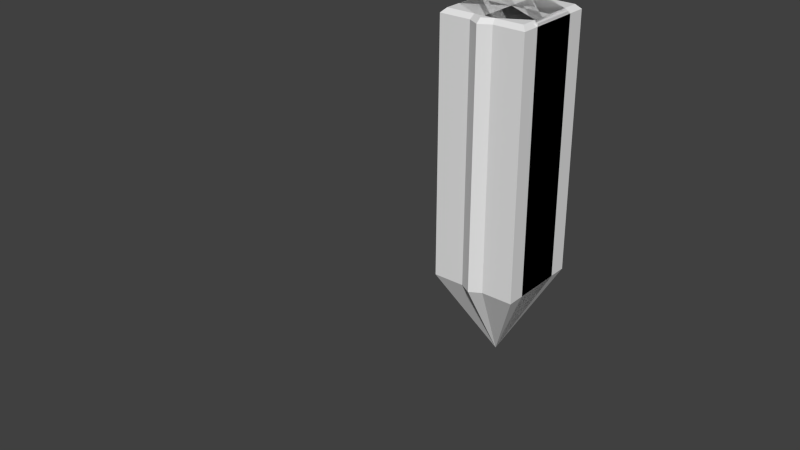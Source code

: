 # Source: hexTile.blend  (saved by Blender 2.77.0; exported with 4.5.12 LTS)
import bpy
from mathutils import Matrix  # noqa: F401  (used for matrix-valued properties, if any)

bpy.ops.wm.read_factory_settings(use_empty=True)
scene = bpy.context.scene
scene.name = 'Scene'

# ---- collections
col_collection_1 = bpy.data.collections.new('Collection 1'); scene.collection.children.link(col_collection_1)
col_collection_2 = bpy.data.collections.new('Collection 2'); scene.collection.children.link(col_collection_2)

# ---- world
world_world = bpy.data.worlds.new('World'); scene.world = world_world
world_world.color = (0.05088, 0.05088, 0.05088)
world_world.use_sun_shadow = False
world_world.sun_shadow_jitter_overblur = 0.0
world_world.cycles.sampling_method = 'NONE'
world_world.cycles.sample_map_resolution = 256

# ---- meshes
me_circle_002 = bpy.data.meshes.new('Circle.002')
me_circle_002.from_pydata([(1.0, -0.03501, 0.5773), (0.935, -0.03501, 0.5398), (0.935, -0.03501, 0.6149), (1.0, -0.03501, 0.5023), (1.0, -0.1, 0.5773), (0.935, -0.1, 0.5398), (0.935, -0.1, 0.6149), (1.0, -0.1, 0.5023)], [], [(1, 2, 0, 3), (5, 7, 4, 6), (0, 4, 7, 3), (2, 6, 4, 0), (2, 1, 5, 6), (3, 7, 5, 1)])
me_circle_002.use_remesh_preserve_volume = False
me_circle_002.use_remesh_preserve_attributes = False
me_circle_002.use_mirror_vertex_groups = False
me_circle_002.update()
me_circle_001 = bpy.data.meshes.new('Circle.001')
me_circle_001.from_pydata([(1.0, -0.03501, 0.5023), (0.935, -0.1, -0.5398), (0.935, -0.03501, 0.5398), (1.0, -0.1, -0.5023), (1.0, -0.1, 0.5023), (0.935, -0.03501, -0.5398), (0.935, -0.1, 0.5398), (1.0, -0.03501, -0.5023)], [], [(6, 1, 3, 4), (0, 7, 5, 2), (2, 5, 1, 6), (4, 3, 7, 0)])
me_circle_001.use_remesh_preserve_volume = False
me_circle_001.use_remesh_preserve_attributes = False
me_circle_001.use_mirror_vertex_groups = False
me_circle_001.update()
me_circle = bpy.data.meshes.new('Circle')
me_circle.from_pydata([(-6.147e-09, -6.0, -1.155), (-1.0, -6.0, -0.5773), (-1.0, -6.0, 0.5773), (9.48e-08, -6.0, 1.155), (1.0, -6.0, 0.5773), (1.0, -6.0, -0.5773), (1.884e-08, 6.209e-10, 1.987e-08), (0.0, -8.0, -3.576e-07), (1.884e-09, 8.053e-08, -1.039), (-1.025e-10, -0.1, -1.155), (-1.0, -0.1, -0.5773), (-0.9, 4.03e-08, -0.5196), (-1.0, -0.1, 0.5773), (-0.9, -4.017e-08, 0.5196), (1.188e-07, -0.1, 1.155), (1.092e-07, -7.705e-08, 1.039), (1.0, -0.1, 0.5773), (0.9, -4.017e-08, 0.5196), (1.0, -0.1, -0.5773), (0.9, 4.03e-08, -0.5196)], [], [(17, 19, 6), (16, 14, 3, 4), (19, 8, 6), (15, 17, 6), (12, 10, 1, 2), (11, 13, 6), (14, 12, 2, 3), (9, 18, 5, 0), (13, 15, 6), (5, 4, 7), (3, 2, 7), (0, 5, 7), (1, 0, 7), (2, 1, 7), (4, 3, 7), (10, 9, 0, 1), (18, 16, 4, 5), (9, 10, 11, 8), (10, 12, 13, 11), (12, 14, 15, 13), (14, 16, 17, 15), (16, 18, 19, 17), (18, 9, 8, 19), (8, 11, 6)])
me_circle.use_remesh_preserve_volume = False
me_circle.use_remesh_preserve_attributes = False
me_circle.use_mirror_vertex_groups = False
me_circle.update()
me_cube = bpy.data.meshes.new('Cube')
me_cube.from_pydata([(-1.0, -6.0, 1.0), (-1.0, -6.0, -1.0), (1.0, -6.0, 1.0), (1.0, -6.0, -1.0), (0.0, -8.0, 0.0), (-0.9, 5.96e-08, 0.9), (-1.0, -0.1, 1.0), (-0.9, -5.96e-08, -0.9), (-1.0, -0.1, -1.0), (0.9, 5.96e-08, 0.9), (1.0, -0.1, 1.0), (0.9, -5.96e-08, -0.9), (1.0, -0.1, -1.0)], [], [(9, 11, 7, 5), (12, 10, 2, 3), (6, 8, 1, 0), (8, 12, 3, 1), (1, 3, 4), (2, 0, 4), (3, 2, 4), (0, 1, 4), (5, 7, 8, 6), (7, 11, 12, 8), (11, 9, 10, 12), (9, 5, 6, 10), (10, 6, 0, 2)])
me_cube.use_remesh_preserve_volume = False
me_cube.use_remesh_preserve_attributes = False
me_cube.use_mirror_vertex_groups = False
me_cube.update()

# ---- objects
ob_hexcorner = bpy.data.objects.new('HexCorner', me_circle_002)
ob_hexedge = bpy.data.objects.new('HexEdge', me_circle_001)
ob_hextile = bpy.data.objects.new('HexTile', me_circle)
ob_squaretile = bpy.data.objects.new('SquareTile', me_cube)

# ---- transforms, parenting, visibility, modifiers, constraints
ob_hexcorner.location = (0.0, 0.0, 0.0)
ob_hexcorner.rotation_euler = (1.571, -0.0, 0.0)
ob_hexcorner.lineart.crease_threshold = 0.0
ob_hexedge.location = (0.0, 0.0, 0.0)
ob_hexedge.rotation_euler = (1.571, -0.0, 0.0)
ob_hexedge.lineart.crease_threshold = 0.0
ob_hextile.location = (0.0, 0.0, 0.0)
ob_hextile.rotation_euler = (1.571, -0.0, 0.0)
ob_hextile.lineart.crease_threshold = 0.0
ob_squaretile.location = (0.0, 0.0, 0.0)
ob_squaretile.rotation_euler = (1.571, -0.0, 0.0)
ob_squaretile.hide_viewport = True
ob_squaretile.lineart.crease_threshold = 0.0

# ---- collection membership
col_collection_1.objects.link(ob_hexcorner)
col_collection_1.objects.link(ob_hexedge)
col_collection_1.objects.link(ob_hextile)
col_collection_2.objects.link(ob_squaretile)

# ---- scene / render settings (as saved in the file)
scene.frame_start = 1; scene.frame_end = 250; scene.frame_set(1)
scene.render.engine = 'BLENDER_EEVEE_NEXT'
scene.render.resolution_percentage = 50
scene.render.dither_intensity = 0.0
scene.cycles.use_denoising = False
scene.cycles.samples = 10
scene.cycles.sampling_pattern = 'TABULATED_SOBOL'
scene.cycles.light_sampling_threshold = 0.0
scene.cycles.use_adaptive_sampling = False
scene.cycles.use_light_tree = False
scene.cycles.blur_glossy = 0.0
scene.cycles.pixel_filter_type = 'GAUSSIAN'
scene.cycles.sample_clamp_indirect = 0.0
scene.view_settings.view_transform = 'Standard'
bpy.context.view_layer.update()

# ---- added for rendering (the .blend has no active camera and no usable light): camera, sun
cam_auto = bpy.data.cameras.new('AutoCamera')
cam_auto.lens = 50.0
cam_auto.sensor_width = 36.0
cam_auto.clip_end = 1000.0
ob_auto_camera = bpy.data.objects.new('AutoCamera', cam_auto)
scene.collection.objects.link(ob_auto_camera)
ob_auto_camera.location = (12.0211, -17.848, 6.11688)
ob_auto_camera.rotation_euler = (1.09748, -7.21219e-08, 0.694738)
scene.camera = ob_auto_camera
light_auto_sun = bpy.data.lights.new('AutoSun', 'SUN')
light_auto_sun.energy = 3.0
light_auto_sun.angle = 0.0523599
ob_auto_sun = bpy.data.objects.new('AutoSun', light_auto_sun)
scene.collection.objects.link(ob_auto_sun)
ob_auto_sun.rotation_euler = (0.872665, 0.174533, 0.523599)
bpy.context.view_layer.update()
